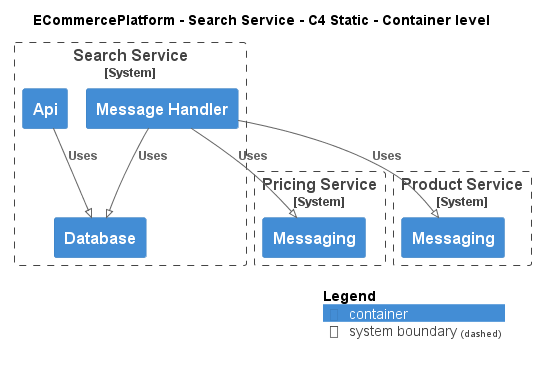

The diagram above was rendered by PlantUML. Its source (embedded in the PNG):
@startuml
!pragma layout smetana
!include ..\..\..\.c4s\C4_Container.puml

AddElementTag("c4interflow:lifecycle:new", $bgColor=green, $fontColor=#ffffff, $borderColor=green, $shadowing="False")
AddElementTag("c4interflow:lifecycle:changed", $bgColor=orange, $fontColor=#ffffff, $borderColor=orange, $shadowing="False")
AddElementTag("c4interflow:lifecycle:removed", $bgColor=red, $fontColor=#ffffff, $borderColor=red, $shadowing="False")

AddRelTag("c4interflow:lifecycle:new", $textColor=green, $lineColor=green)
AddRelTag("c4interflow:lifecycle:changed", $textColor=orange, $lineColor=orange)
AddRelTag("c4interflow:lifecycle:removed", $textColor=red, $lineColor=red)

SHOW_PERSON_PORTRAIT()
LAYOUT_TOP_DOWN()

skinparam linetype polyline

title ECommercePlatform - Search Service - C4 Static - Container level


System_Boundary(ECommercePlatform.SoftwareSystems.SearchService, "Search Service") {
    Container(ECommercePlatform.SoftwareSystems.SearchService.Containers.Api, "Api", "", "")
    Container(ECommercePlatform.SoftwareSystems.SearchService.Containers.Database, "Database", "", "")
    Container(ECommercePlatform.SoftwareSystems.SearchService.Containers.MessageHandler, "Message Handler", "", "")
}

System_Boundary(ECommercePlatform.SoftwareSystems.PricingService, "Pricing Service") {
    Container(ECommercePlatform.SoftwareSystems.PricingService.Containers.Messaging, "Messaging", "", "")
}

System_Boundary(ECommercePlatform.SoftwareSystems.ProductService, "Product Service") {
    Container(ECommercePlatform.SoftwareSystems.ProductService.Containers.Messaging, "Messaging", "", "")
}

Rel(ECommercePlatform.SoftwareSystems.SearchService.Containers.Api, ECommercePlatform.SoftwareSystems.SearchService.Containers.Database, "Uses")
Rel(ECommercePlatform.SoftwareSystems.SearchService.Containers.MessageHandler, ECommercePlatform.SoftwareSystems.PricingService.Containers.Messaging, "Uses")
Rel(ECommercePlatform.SoftwareSystems.SearchService.Containers.MessageHandler, ECommercePlatform.SoftwareSystems.SearchService.Containers.Database, "Uses")
Rel(ECommercePlatform.SoftwareSystems.SearchService.Containers.MessageHandler, ECommercePlatform.SoftwareSystems.ProductService.Containers.Messaging, "Uses")


SHOW_LEGEND()
@enduml